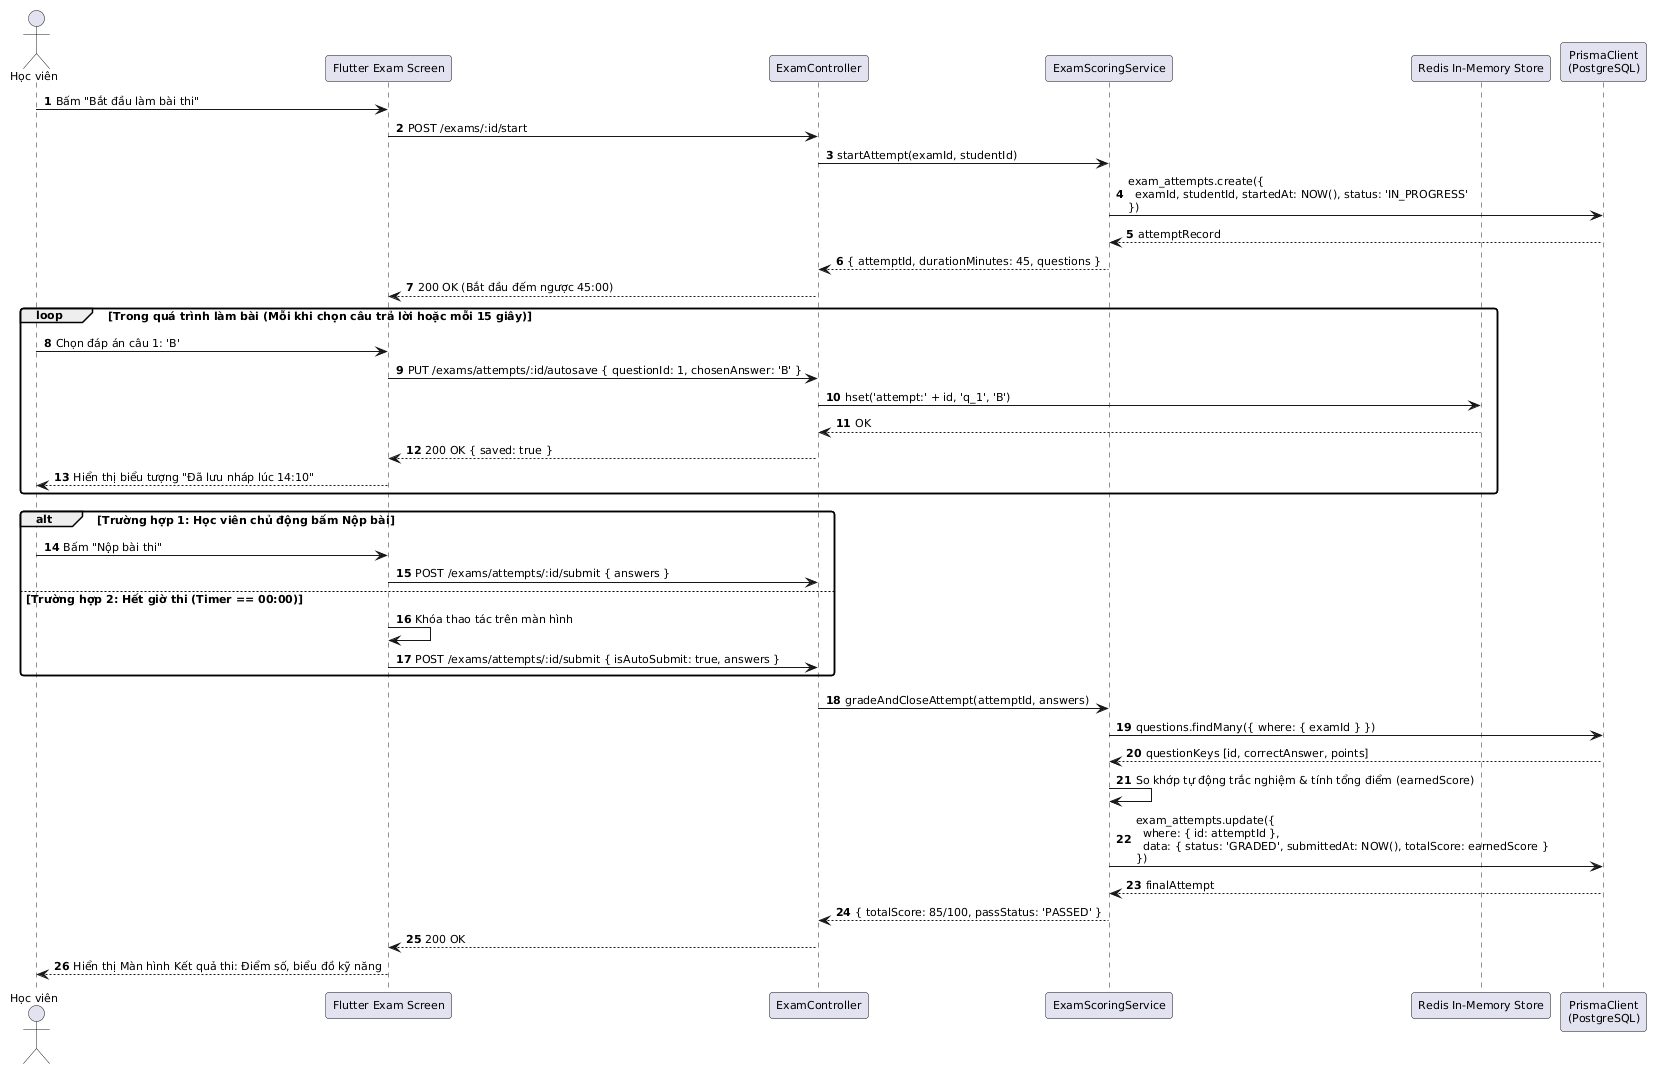

The diagram above was rendered by PlantUML. Its source (embedded in the PNG):
@startuml
skinparam shadowing false
skinparam roundcorner 6
skinparam defaultFontName "Segoe UI"
skinparam defaultFontSize 11
autonumber

actor "Học viên" as Student
participant "Flutter Exam Screen" as App
participant "ExamController" as ExamCtrl
participant "ExamScoringService" as ExamSvc
participant "Redis In-Memory Store" as Redis
participant "PrismaClient\n(PostgreSQL)" as DB

Student -> App: Bấm "Bắt đầu làm bài thi"
App -> ExamCtrl: POST /exams/:id/start
ExamCtrl -> ExamSvc: startAttempt(examId, studentId)
ExamSvc -> DB: exam_attempts.create({\n  examId, studentId, startedAt: NOW(), status: 'IN_PROGRESS'\n})
DB --> ExamSvc: attemptRecord
ExamSvc --> ExamCtrl: { attemptId, durationMinutes: 45, questions }
ExamCtrl --> App: 200 OK (Bắt đầu đếm ngược 45:00)

loop Trong quá trình làm bài (Mỗi khi chọn câu trả lời hoặc mỗi 15 giây)
    Student -> App: Chọn đáp án câu 1: 'B'
    App -> ExamCtrl: PUT /exams/attempts/:id/autosave { questionId: 1, chosenAnswer: 'B' }
    ExamCtrl -> Redis: hset('attempt:' + id, 'q_1', 'B')
    Redis --> ExamCtrl: OK
    ExamCtrl --> App: 200 OK { saved: true }
    App --> Student: Hiển thị biểu tượng "Đã lưu nháp lúc 14:10"
end

alt Trường hợp 1: Học viên chủ động bấm Nộp bài
    Student -> App: Bấm "Nộp bài thi"
    App -> ExamCtrl: POST /exams/attempts/:id/submit { answers }
else Trường hợp 2: Hết giờ thi (Timer == 00:00)
    App -> App: Khóa thao tác trên màn hình
    App -> ExamCtrl: POST /exams/attempts/:id/submit { isAutoSubmit: true, answers }
end

ExamCtrl -> ExamSvc: gradeAndCloseAttempt(attemptId, answers)
ExamSvc -> DB: questions.findMany({ where: { examId } })
DB --> ExamSvc: questionKeys [id, correctAnswer, points]

ExamSvc -> ExamSvc: So khớp tự động trắc nghiệm & tính tổng điểm (earnedScore)
ExamSvc -> DB: exam_attempts.update({\n  where: { id: attemptId },\n  data: { status: 'GRADED', submittedAt: NOW(), totalScore: earnedScore }\n})
DB --> ExamSvc: finalAttempt
ExamSvc --> ExamCtrl: { totalScore: 85/100, passStatus: 'PASSED' }
ExamCtrl --> App: 200 OK
App --> Student: Hiển thị Màn hình Kết quả thi: Điểm số, biểu đồ kỹ năng
@enduml